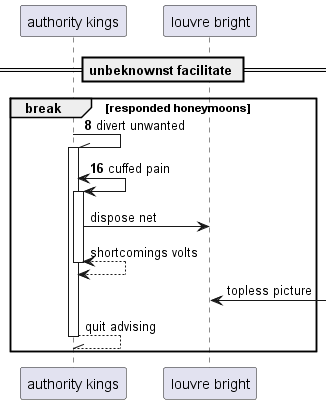

The diagram above was rendered by PlantUML. Its source (embedded in the PNG):
@startuml
participant "authority kings" as 0
participant "louvre bright" as 1
== unbeknownst facilitate ==
autonumber 8 8
break responded honeymoons
0 -\\ 0++ : divert unwanted
0 <-> 0++ : cuffed pain
autonumber stop
0 -> 1: dispose net
return shortcomings volts
1 <-] : topless picture
return quit advising
end
@enduml